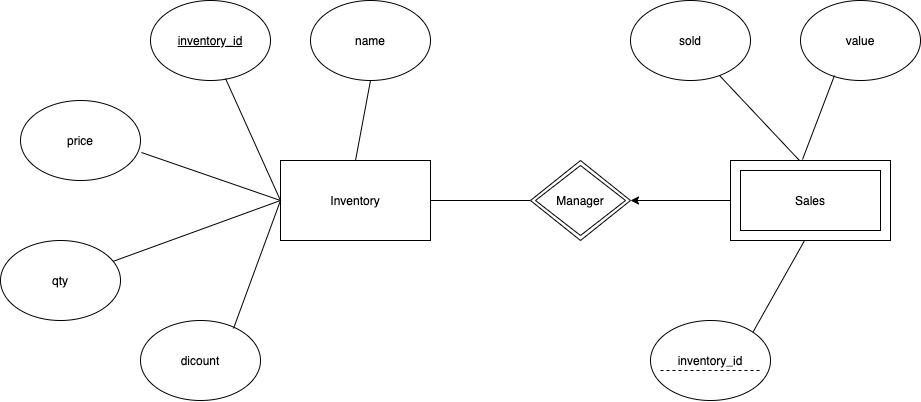

The diagram above was exported from draw.io. Its source (the exported page's mxGraphModel, read from the mxfile embedded in the PNG):
<mxGraphModel dx="2427" dy="995" grid="1" gridSize="10" guides="1" tooltips="1" connect="1" arrows="1" fold="1" page="1" pageScale="1" pageWidth="850" pageHeight="1100" math="0" shadow="0">
  <root>
    <mxCell id="0" />
    <mxCell id="1" parent="0" />
    <mxCell id="wkD9uIgy096lMhB0yqIE-6" value="" style="group" vertex="1" connectable="0" parent="1">
      <mxGeometry x="610" y="320" width="160" height="80" as="geometry" />
    </mxCell>
    <mxCell id="wkD9uIgy096lMhB0yqIE-4" value="" style="rounded=0;whiteSpace=wrap;html=1;" vertex="1" parent="wkD9uIgy096lMhB0yqIE-6">
      <mxGeometry width="160" height="80" as="geometry" />
    </mxCell>
    <mxCell id="wkD9uIgy096lMhB0yqIE-5" value="Sales" style="rounded=0;whiteSpace=wrap;html=1;" vertex="1" parent="wkD9uIgy096lMhB0yqIE-6">
      <mxGeometry x="10" y="10" width="140" height="60" as="geometry" />
    </mxCell>
    <mxCell id="wkD9uIgy096lMhB0yqIE-7" value="Inventory" style="rounded=0;whiteSpace=wrap;html=1;" vertex="1" parent="1">
      <mxGeometry x="160" y="320" width="150" height="80" as="geometry" />
    </mxCell>
    <mxCell id="wkD9uIgy096lMhB0yqIE-9" value="" style="rhombus;whiteSpace=wrap;html=1;" vertex="1" parent="1">
      <mxGeometry x="410" y="320" width="100" height="80" as="geometry" />
    </mxCell>
    <mxCell id="wkD9uIgy096lMhB0yqIE-13" value="&lt;u&gt;inventory_id&lt;/u&gt;" style="ellipse;whiteSpace=wrap;html=1;" vertex="1" parent="1">
      <mxGeometry x="30" y="160" width="120" height="80" as="geometry" />
    </mxCell>
    <mxCell id="wkD9uIgy096lMhB0yqIE-14" value="name" style="ellipse;whiteSpace=wrap;html=1;" vertex="1" parent="1">
      <mxGeometry x="190" y="160" width="120" height="80" as="geometry" />
    </mxCell>
    <mxCell id="wkD9uIgy096lMhB0yqIE-15" value="price" style="ellipse;whiteSpace=wrap;html=1;" vertex="1" parent="1">
      <mxGeometry x="-100" y="260" width="120" height="80" as="geometry" />
    </mxCell>
    <mxCell id="wkD9uIgy096lMhB0yqIE-16" value="qty" style="ellipse;whiteSpace=wrap;html=1;" vertex="1" parent="1">
      <mxGeometry x="-120" y="400" width="120" height="80" as="geometry" />
    </mxCell>
    <mxCell id="wkD9uIgy096lMhB0yqIE-17" value="dicount" style="ellipse;whiteSpace=wrap;html=1;" vertex="1" parent="1">
      <mxGeometry x="20" y="480" width="120" height="80" as="geometry" />
    </mxCell>
    <mxCell id="wkD9uIgy096lMhB0yqIE-18" value="" style="endArrow=none;html=1;exitX=0.775;exitY=0.1;exitDx=0;exitDy=0;exitPerimeter=0;entryX=0;entryY=0.5;entryDx=0;entryDy=0;" edge="1" parent="1" source="wkD9uIgy096lMhB0yqIE-17" target="wkD9uIgy096lMhB0yqIE-7">
      <mxGeometry width="50" height="50" relative="1" as="geometry">
        <mxPoint x="180" y="430" as="sourcePoint" />
        <mxPoint x="230" y="380" as="targetPoint" />
      </mxGeometry>
    </mxCell>
    <mxCell id="wkD9uIgy096lMhB0yqIE-19" value="" style="endArrow=none;html=1;entryX=0;entryY=0.5;entryDx=0;entryDy=0;" edge="1" parent="1" source="wkD9uIgy096lMhB0yqIE-16" target="wkD9uIgy096lMhB0yqIE-7">
      <mxGeometry width="50" height="50" relative="1" as="geometry">
        <mxPoint x="40" y="400" as="sourcePoint" />
        <mxPoint x="90" y="350" as="targetPoint" />
      </mxGeometry>
    </mxCell>
    <mxCell id="wkD9uIgy096lMhB0yqIE-20" value="" style="endArrow=none;html=1;exitX=1.008;exitY=0.65;exitDx=0;exitDy=0;exitPerimeter=0;entryX=0;entryY=0.5;entryDx=0;entryDy=0;" edge="1" parent="1" source="wkD9uIgy096lMhB0yqIE-15" target="wkD9uIgy096lMhB0yqIE-7">
      <mxGeometry width="50" height="50" relative="1" as="geometry">
        <mxPoint x="180" y="430" as="sourcePoint" />
        <mxPoint x="230" y="380" as="targetPoint" />
      </mxGeometry>
    </mxCell>
    <mxCell id="wkD9uIgy096lMhB0yqIE-21" value="" style="endArrow=none;html=1;exitX=0.625;exitY=0.975;exitDx=0;exitDy=0;exitPerimeter=0;entryX=0;entryY=0.5;entryDx=0;entryDy=0;" edge="1" parent="1" source="wkD9uIgy096lMhB0yqIE-13" target="wkD9uIgy096lMhB0yqIE-7">
      <mxGeometry width="50" height="50" relative="1" as="geometry">
        <mxPoint x="140" y="430" as="sourcePoint" />
        <mxPoint x="190" y="380" as="targetPoint" />
      </mxGeometry>
    </mxCell>
    <mxCell id="wkD9uIgy096lMhB0yqIE-22" value="" style="endArrow=none;html=1;exitX=0.5;exitY=1;exitDx=0;exitDy=0;entryX=0.5;entryY=0;entryDx=0;entryDy=0;" edge="1" parent="1" source="wkD9uIgy096lMhB0yqIE-14" target="wkD9uIgy096lMhB0yqIE-7">
      <mxGeometry width="50" height="50" relative="1" as="geometry">
        <mxPoint x="140" y="430" as="sourcePoint" />
        <mxPoint x="190" y="380" as="targetPoint" />
      </mxGeometry>
    </mxCell>
    <mxCell id="wkD9uIgy096lMhB0yqIE-23" value="sold" style="ellipse;whiteSpace=wrap;html=1;" vertex="1" parent="1">
      <mxGeometry x="510" y="160" width="120" height="80" as="geometry" />
    </mxCell>
    <mxCell id="wkD9uIgy096lMhB0yqIE-24" value="" style="endArrow=none;html=1;exitX=1;exitY=0.5;exitDx=0;exitDy=0;entryX=0;entryY=0.5;entryDx=0;entryDy=0;" edge="1" parent="1" source="wkD9uIgy096lMhB0yqIE-7" target="wkD9uIgy096lMhB0yqIE-9">
      <mxGeometry width="50" height="50" relative="1" as="geometry">
        <mxPoint x="340" y="400" as="sourcePoint" />
        <mxPoint x="390" y="350" as="targetPoint" />
      </mxGeometry>
    </mxCell>
    <mxCell id="wkD9uIgy096lMhB0yqIE-25" style="edgeStyle=orthogonalEdgeStyle;rounded=0;orthogonalLoop=1;jettySize=auto;html=1;entryX=1;entryY=0.5;entryDx=0;entryDy=0;" edge="1" parent="1" source="wkD9uIgy096lMhB0yqIE-4" target="wkD9uIgy096lMhB0yqIE-9">
      <mxGeometry relative="1" as="geometry" />
    </mxCell>
    <mxCell id="wkD9uIgy096lMhB0yqIE-26" value="value" style="ellipse;whiteSpace=wrap;html=1;" vertex="1" parent="1">
      <mxGeometry x="680" y="160" width="120" height="80" as="geometry" />
    </mxCell>
    <mxCell id="wkD9uIgy096lMhB0yqIE-27" value="inventory_id" style="ellipse;whiteSpace=wrap;html=1;" vertex="1" parent="1">
      <mxGeometry x="530" y="480" width="120" height="80" as="geometry" />
    </mxCell>
    <mxCell id="wkD9uIgy096lMhB0yqIE-30" value="" style="endArrow=none;dashed=1;html=1;" edge="1" parent="1">
      <mxGeometry width="50" height="50" relative="1" as="geometry">
        <mxPoint x="540" y="530" as="sourcePoint" />
        <mxPoint x="640" y="530" as="targetPoint" />
      </mxGeometry>
    </mxCell>
    <mxCell id="wkD9uIgy096lMhB0yqIE-31" value="" style="endArrow=none;html=1;entryX=0.742;entryY=0.938;entryDx=0;entryDy=0;entryPerimeter=0;exitX=0.431;exitY=0;exitDx=0;exitDy=0;exitPerimeter=0;" edge="1" parent="1" source="wkD9uIgy096lMhB0yqIE-4" target="wkD9uIgy096lMhB0yqIE-23">
      <mxGeometry width="50" height="50" relative="1" as="geometry">
        <mxPoint x="560" y="310" as="sourcePoint" />
        <mxPoint x="610" y="260" as="targetPoint" />
      </mxGeometry>
    </mxCell>
    <mxCell id="wkD9uIgy096lMhB0yqIE-32" value="" style="endArrow=none;html=1;exitX=0.45;exitY=-0.012;exitDx=0;exitDy=0;exitPerimeter=0;entryX=0.283;entryY=0.938;entryDx=0;entryDy=0;entryPerimeter=0;" edge="1" parent="1" source="wkD9uIgy096lMhB0yqIE-4" target="wkD9uIgy096lMhB0yqIE-26">
      <mxGeometry width="50" height="50" relative="1" as="geometry">
        <mxPoint x="700" y="310" as="sourcePoint" />
        <mxPoint x="750" y="260" as="targetPoint" />
      </mxGeometry>
    </mxCell>
    <mxCell id="wkD9uIgy096lMhB0yqIE-33" value="" style="endArrow=none;html=1;exitX=1;exitY=0;exitDx=0;exitDy=0;entryX=0.463;entryY=1;entryDx=0;entryDy=0;entryPerimeter=0;" edge="1" parent="1" source="wkD9uIgy096lMhB0yqIE-27" target="wkD9uIgy096lMhB0yqIE-4">
      <mxGeometry width="50" height="50" relative="1" as="geometry">
        <mxPoint x="600" y="470" as="sourcePoint" />
        <mxPoint x="650" y="420" as="targetPoint" />
      </mxGeometry>
    </mxCell>
    <mxCell id="wkD9uIgy096lMhB0yqIE-34" value="Manager" style="rhombus;whiteSpace=wrap;html=1;" vertex="1" parent="1">
      <mxGeometry x="415" y="325" width="90" height="70" as="geometry" />
    </mxCell>
  </root>
</mxGraphModel>